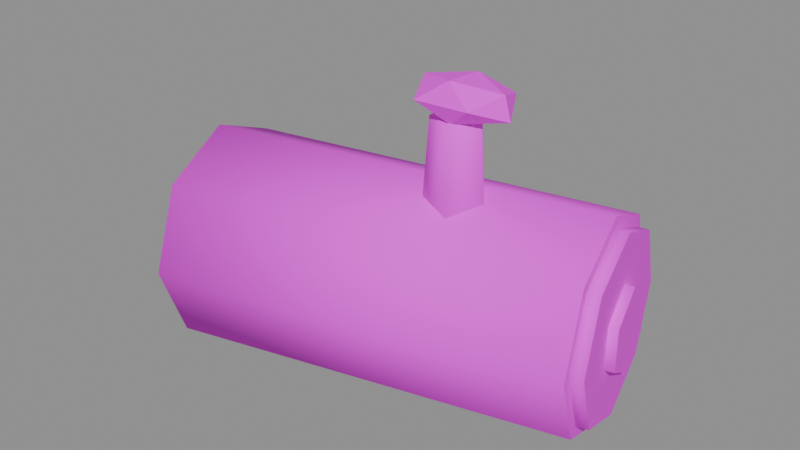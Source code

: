 # Source: item_wood_log.blend  (saved by Blender 5.3.31; exported with 4.5.12 LTS)
import bpy
from mathutils import Matrix  # noqa: F401  (used for matrix-valued properties, if any)

bpy.ops.wm.read_factory_settings(use_empty=True)
scene = bpy.context.scene
scene.name = 'Scene'

# ---- images (referenced by path relative to the original .blend; pixels are not part of the script)
import os
ASSET_DIR = os.environ.get("B2B_ASSET_DIR", "")  # directory of the original .blend (textures are referenced by path, not embedded)
HERE = os.path.dirname(os.path.abspath(__file__))  # packed textures are extracted next to this script under _unpacked/

def load_image(name, relpath, width, height, colorspace="sRGB"):
    """Load a texture the original file referenced (path relative to the .blend, or extracted next to this script)."""
    p = next((c for c in (os.path.join(HERE, relpath), os.path.join(ASSET_DIR, relpath)) if relpath and os.path.exists(c)), "")
    if p:
        img = bpy.data.images.load(p, check_existing=True)
        img.name = name
    else:  # same state as the original file: an image datablock whose file is absent (Cycles renders it pink)
        img = bpy.data.images.new(name, width, height)
        img.source = "FILE"
        img.filepath = "//" + (relpath or name)
    img.colorspace_settings.name = colorspace
    return img
img_village_palette_png = load_image('village_palette.png', 'village_palette.png', 1024, 1024, 'sRGB')

# ---- materials (node trees are filled in below, after node groups)
mat_villagepalette = bpy.data.materials.new('VillagePalette')

# ---- material node trees
mat_villagepalette.use_nodes = True; mat_villagepalette.node_tree.nodes.clear()
_N = mat_villagepalette.node_tree.nodes; _L = mat_villagepalette.node_tree.links
n0 = _N.new('ShaderNodeBsdfPrincipled'); n0.name = 'Principled BSDF'; n0.location = (-200, 100)
n0.inputs[2].default_value = 0.9
n0.inputs[10].default_value = 0.005
n1 = _N.new('ShaderNodeOutputMaterial'); n1.name = 'Material Output'; n1.location = (200, 100)
n2 = _N.new('ShaderNodeTexImage'); n2.name = 'Image Texture'; n2.location = (-320, 300)
n2.image = img_village_palette_png
_L.new(n0.outputs[0], n1.inputs[0])
_L.new(n2.outputs[0], n0.inputs[0])
n1.is_active_output = True

# ---- meshes
me_item_wood_log = bpy.data.meshes.new('item_wood_log')
me_item_wood_log.from_pydata([(-0.6358, -0.1351, -4.907e-08), (-0.6887, 0.1139, 0.1054), (-0.7106, 0.217, 0.36), (-0.6887, 0.1139, 0.6146), (-0.6358, -0.1351, 0.72), (-0.5829, -0.3841, 0.6146), (-0.5609, -0.4873, 0.36), (-0.5829, -0.3841, 0.1054), (0.6358, 0.1351, 0.02), (0.5858, 0.3703, 0.1196), (0.5651, 0.4677, 0.36), (0.5858, 0.3703, 0.6004), (0.6358, 0.1351, 0.7), (0.6858, -0.1, 0.6004), (0.7065, -0.1974, 0.36), (0.6858, -0.1, 0.1196), (0.6358, 0.1351, 0.06), (0.5917, 0.3426, 0.1479), (0.5734, 0.4286, 0.36), (0.5917, 0.3426, 0.5721), (0.6358, 0.1351, 0.66), (0.6799, -0.07235, 0.5721), (0.6982, -0.1583, 0.36), (0.6799, -0.07235, 0.1479), (0.6749, 0.1435, 0.06), (0.6308, 0.351, 0.1479), (0.6125, 0.4369, 0.36), (0.6308, 0.351, 0.5721), (0.6749, 0.1435, 0.66), (0.719, -0.06404, 0.5721), (0.7373, -0.15, 0.36), (0.719, -0.06404, 0.1479), (-0.6749, -0.1435, 0.06), (-0.719, 0.06404, 0.1479), (-0.7373, 0.15, 0.36), (-0.719, 0.06404, 0.5721), (-0.6749, -0.1435, 0.66), (-0.6308, -0.351, 0.5721), (-0.6125, -0.4369, 0.36), (-0.6308, -0.351, 0.1479), (-0.6358, -0.1351, 0.06), (-0.6799, 0.07235, 0.1479), (-0.6982, 0.1583, 0.36), (-0.6799, 0.07235, 0.5721), (-0.6358, -0.1351, 0.66), (-0.5917, -0.3426, 0.5721), (-0.5734, -0.4286, 0.36), (-0.5917, -0.3426, 0.1479), (0.6554, 0.1393, 0.22), (0.6302, 0.2579, 0.29), (0.6302, 0.2579, 0.43), (0.6554, 0.1393, 0.5), (0.6806, 0.02071, 0.43), (0.6806, 0.02071, 0.29), (0.7043, 0.1497, 0.22), (0.6791, 0.2683, 0.29), (0.6791, 0.2683, 0.43), (0.7043, 0.1497, 0.5), (0.7295, 0.0311, 0.43), (0.7295, 0.0311, 0.29), (-0.7043, -0.1497, 0.22), (-0.7295, -0.0311, 0.29), (-0.7295, -0.0311, 0.43), (-0.7043, -0.1497, 0.5), (-0.6791, -0.2683, 0.43), (-0.6791, -0.2683, 0.29), (-0.6554, -0.1393, 0.22), (-0.6806, -0.02071, 0.29), (-0.6806, -0.02071, 0.43), (-0.6554, -0.1393, 0.5), (-0.6302, -0.2579, 0.43), (-0.6302, -0.2579, 0.29), (0.3, 0.0, 0.62), (0.2309, 0.09511, 0.62), (0.1191, 0.05878, 0.62), (0.1191, -0.05878, 0.62), (0.2309, -0.09511, 0.62), (0.28, 0.0, 0.92), (0.2247, 0.07608, 0.92), (0.1353, 0.04702, 0.92), (0.1353, -0.04702, 0.92), (0.2247, -0.07608, 0.92), (0.1346, 0.1036, 0.98), (0.3112, 0.1107, 0.98), (0.1299, -0.1093, 0.98), (0.2995, -0.09649, 0.98), (0.22, -0.07173, 1.044), (0.22, 0.06139, 1.035), (0.22, -0.06681, 0.9199), (0.22, 0.06671, 0.92), (0.3715, 0.0, 0.941), (0.3501, 0.0, 1.014), (0.08124, 0.0, 0.9443), (0.08069, 0.0, 1.016)], [], [(0, 1, 9, 8), (1, 2, 10, 9), (2, 3, 11, 10), (3, 4, 12, 11), (4, 5, 13, 12), (5, 6, 14, 13), (6, 7, 15, 14), (7, 0, 8, 15), (7, 6, 5, 4, 3, 2, 1, 0), (8, 9, 10, 11, 12, 13, 14, 15), (16, 17, 25, 24), (17, 18, 26, 25), (18, 19, 27, 26), (19, 20, 28, 27), (20, 21, 29, 28), (21, 22, 30, 29), (22, 23, 31, 30), (23, 16, 24, 31), (23, 22, 21, 20, 19, 18, 17, 16), (24, 25, 26, 27, 28, 29, 30, 31), (32, 33, 41, 40), (33, 34, 42, 41), (34, 35, 43, 42), (35, 36, 44, 43), (36, 37, 45, 44), (37, 38, 46, 45), (38, 39, 47, 46), (39, 32, 40, 47), (39, 38, 37, 36, 35, 34, 33, 32), (40, 41, 42, 43, 44, 45, 46, 47), (48, 49, 55, 54), (49, 50, 56, 55), (50, 51, 57, 56), (51, 52, 58, 57), (52, 53, 59, 58), (53, 48, 54, 59), (53, 52, 51, 50, 49, 48), (54, 55, 56, 57, 58, 59), (60, 61, 67, 66), (61, 62, 68, 67), (62, 63, 69, 68), (63, 64, 70, 69), (64, 65, 71, 70), (65, 60, 66, 71), (65, 64, 63, 62, 61, 60), (66, 67, 68, 69, 70, 71), (72, 73, 78, 77), (73, 74, 79, 78), (74, 75, 80, 79), (75, 76, 81, 80), (76, 72, 77, 81), (76, 75, 74, 73, 72), (77, 78, 79, 80, 81), (82, 93, 87), (82, 87, 83), (82, 83, 89), (82, 89, 92), (82, 92, 93), (83, 87, 91), (87, 93, 86), (93, 92, 84), (92, 89, 88), (89, 83, 90), (85, 91, 86), (85, 86, 84), (85, 84, 88), (85, 88, 90), (85, 90, 91), (86, 91, 87), (84, 86, 93), (88, 84, 92), (90, 88, 89), (91, 90, 83)])
me_item_wood_log.polygons.foreach_set('use_smooth', [1, 1, 1, 1, 1, 1, 1, 1, 0, 0, 1, 1, 1, 1, 1, 1, 1, 1, 0, 0, 1, 1, 1, 1, 1, 1, 1, 1, 0, 0, 1, 1, 1, 1, 1, 1, 0, 0, 1, 1, 1, 1, 1, 1, 0, 0, 1, 1, 1, 1, 1, 0, 0, 0, 0, 0, 0, 0, 0, 0, 0, 0, 0, 0, 0, 0, 0, 0, 0, 0, 0, 0, 0])
_uv = me_item_wood_log.uv_layers.new(name='UVMap')
_uv.uv.foreach_set('vector', [0.7109, 0.42, 0.7109, 0.4464, 0.7109, 0.4499, 0.7109, 0.425, 0.7109, 0.4464, 0.7109, 0.51, 0.7109, 0.51, 0.7109, 0.4499, 0.7109, 0.51, 0.7109, 0.5736, 0.7109, 0.5701, 0.7109, 0.51, 0.7109, 0.5736, 0.7109, 0.6, 0.7109, 0.595, 0.7109, 0.5701, 0.7109, 0.6, 0.7109, 0.5736, 0.7109, 0.5701, 0.7109, 0.595, 0.7109, 0.5736, 0.7109, 0.51, 0.7109, 0.51, 0.7109, 0.5701, 0.7109, 0.51, 0.7109, 0.4464, 0.7109, 0.4499, 0.7109, 0.51, 0.7109, 0.4464, 0.7109, 0.42, 0.7109, 0.425, 0.7109, 0.4499, 0.7109, 0.4464, 0.7109, 0.51, 0.7109, 0.5736, 0.7109, 0.6, 0.7109, 0.5736, 0.7109, 0.51, 0.7109, 0.4464, 0.7109, 0.42, 0.7109, 0.425, 0.7109, 0.4499, 0.7109, 0.51, 0.7109, 0.5701, 0.7109, 0.595, 0.7109, 0.5701, 0.7109, 0.51, 0.7109, 0.4499, 0.1641, 0.42, 0.1641, 0.4464, 0.1641, 0.4464, 0.1641, 0.42, 0.1641, 0.4464, 0.1641, 0.51, 0.1641, 0.51, 0.1641, 0.4464, 0.1641, 0.51, 0.1641, 0.5736, 0.1641, 0.5736, 0.1641, 0.51, 0.1641, 0.5736, 0.1641, 0.6, 0.1641, 0.6, 0.1641, 0.5736, 0.1641, 0.6, 0.1641, 0.5736, 0.1641, 0.5736, 0.1641, 0.6, 0.1641, 0.5736, 0.1641, 0.51, 0.1641, 0.51, 0.1641, 0.5736, 0.1641, 0.51, 0.1641, 0.4464, 0.1641, 0.4464, 0.1641, 0.51, 0.1641, 0.4464, 0.1641, 0.42, 0.1641, 0.42, 0.1641, 0.4464, 0.1641, 0.4464, 0.1641, 0.51, 0.1641, 0.5736, 0.1641, 0.6, 0.1641, 0.5736, 0.1641, 0.51, 0.1641, 0.4464, 0.1641, 0.42, 0.1641, 0.42, 0.1641, 0.4464, 0.1641, 0.51, 0.1641, 0.5736, 0.1641, 0.6, 0.1641, 0.5736, 0.1641, 0.51, 0.1641, 0.4464, 0.1641, 0.42, 0.1641, 0.4464, 0.1641, 0.4464, 0.1641, 0.42, 0.1641, 0.4464, 0.1641, 0.51, 0.1641, 0.51, 0.1641, 0.4464, 0.1641, 0.51, 0.1641, 0.5736, 0.1641, 0.5736, 0.1641, 0.51, 0.1641, 0.5736, 0.1641, 0.6, 0.1641, 0.6, 0.1641, 0.5736, 0.1641, 0.6, 0.1641, 0.5736, 0.1641, 0.5736, 0.1641, 0.6, 0.1641, 0.5736, 0.1641, 0.51, 0.1641, 0.51, 0.1641, 0.5736, 0.1641, 0.51, 0.1641, 0.4464, 0.1641, 0.4464, 0.1641, 0.51, 0.1641, 0.4464, 0.1641, 0.42, 0.1641, 0.42, 0.1641, 0.4464, 0.1641, 0.4464, 0.1641, 0.51, 0.1641, 0.5736, 0.1641, 0.6, 0.1641, 0.5736, 0.1641, 0.51, 0.1641, 0.4464, 0.1641, 0.42, 0.1641, 0.42, 0.1641, 0.4464, 0.1641, 0.51, 0.1641, 0.5736, 0.1641, 0.6, 0.1641, 0.5736, 0.1641, 0.51, 0.1641, 0.4464, 0.1484, 0.42, 0.1484, 0.465, 0.1484, 0.465, 0.1484, 0.42, 0.1484, 0.465, 0.1484, 0.555, 0.1484, 0.555, 0.1484, 0.465, 0.1484, 0.555, 0.1484, 0.6, 0.1484, 0.6, 0.1484, 0.555, 0.1484, 0.6, 0.1484, 0.555, 0.1484, 0.555, 0.1484, 0.6, 0.1484, 0.555, 0.1484, 0.465, 0.1484, 0.465, 0.1484, 0.555, 0.1484, 0.465, 0.1484, 0.42, 0.1484, 0.42, 0.1484, 0.465, 0.1484, 0.465, 0.1484, 0.555, 0.1484, 0.6, 0.1484, 0.555, 0.1484, 0.465, 0.1484, 0.42, 0.1484, 0.42, 0.1484, 0.465, 0.1484, 0.555, 0.1484, 0.6, 0.1484, 0.555, 0.1484, 0.465, 0.1484, 0.42, 0.1484, 0.465, 0.1484, 0.465, 0.1484, 0.42, 0.1484, 0.465, 0.1484, 0.555, 0.1484, 0.555, 0.1484, 0.465, 0.1484, 0.555, 0.1484, 0.6, 0.1484, 0.6, 0.1484, 0.555, 0.1484, 0.6, 0.1484, 0.555, 0.1484, 0.555, 0.1484, 0.6, 0.1484, 0.555, 0.1484, 0.465, 0.1484, 0.465, 0.1484, 0.555, 0.1484, 0.465, 0.1484, 0.42, 0.1484, 0.42, 0.1484, 0.465, 0.1484, 0.465, 0.1484, 0.555, 0.1484, 0.6, 0.1484, 0.555, 0.1484, 0.465, 0.1484, 0.42, 0.1484, 0.42, 0.1484, 0.465, 0.1484, 0.555, 0.1484, 0.6, 0.1484, 0.555, 0.1484, 0.465, 0.7109, 0.42, 0.7109, 0.42, 0.7109, 0.6, 0.7109, 0.6, 0.7109, 0.42, 0.7109, 0.42, 0.7109, 0.6, 0.7109, 0.6, 0.7109, 0.42, 0.7109, 0.42, 0.7109, 0.6, 0.7109, 0.6, 0.7109, 0.42, 0.7109, 0.42, 0.7109, 0.6, 0.7109, 0.6, 0.7109, 0.42, 0.7109, 0.42, 0.7109, 0.6, 0.7109, 0.6, 0.7109, 0.42, 0.7109, 0.42, 0.7109, 0.42, 0.7109, 0.42, 0.7109, 0.42, 0.7109, 0.6, 0.7109, 0.6, 0.7109, 0.6, 0.7109, 0.6, 0.7109, 0.6, 0.6016, 0.5068, 0.6016, 0.5587, 0.6016, 0.5866, 0.6016, 0.5068, 0.6016, 0.5866, 0.6016, 0.5068, 0.6016, 0.5068, 0.6016, 0.5068, 0.6016, 0.4201, 0.6016, 0.5068, 0.6016, 0.4201, 0.6016, 0.4552, 0.6016, 0.5068, 0.6016, 0.4552, 0.6016, 0.5587, 0.6016, 0.5068, 0.6016, 0.5866, 0.6016, 0.5552, 0.6016, 0.5866, 0.6016, 0.5587, 0.6016, 0.6, 0.6016, 0.5587, 0.6016, 0.4552, 0.6016, 0.5068, 0.6016, 0.4552, 0.6016, 0.4201, 0.6016, 0.42, 0.6016, 0.4201, 0.6016, 0.5068, 0.6016, 0.4504, 0.6016, 0.5068, 0.6016, 0.5552, 0.6016, 0.6, 0.6016, 0.5068, 0.6016, 0.6, 0.6016, 0.5068, 0.6016, 0.5068, 0.6016, 0.5068, 0.6016, 0.42, 0.6016, 0.5068, 0.6016, 0.42, 0.6016, 0.4504, 0.6016, 0.5068, 0.6016, 0.4504, 0.6016, 0.5552, 0.6016, 0.6, 0.6016, 0.5552, 0.6016, 0.5866, 0.6016, 0.5068, 0.6016, 0.6, 0.6016, 0.5587, 0.6016, 0.42, 0.6016, 0.5068, 0.6016, 0.4552, 0.6016, 0.4504, 0.6016, 0.42, 0.6016, 0.4201, 0.6016, 0.5552, 0.6016, 0.4504, 0.6016, 0.5068])
me_item_wood_log.materials.append(mat_villagepalette)
me_item_wood_log.update()

# ---- objects
ob_item_wood_log = bpy.data.objects.new('item_wood_log', me_item_wood_log)

# ---- transforms, parenting, visibility, modifiers, constraints
ob_item_wood_log.location = (0.0, 0.0, 0.0)

# ---- collection membership
scene.collection.objects.link(ob_item_wood_log)

# ---- scene / render settings (as saved in the file)
scene.frame_start = 1; scene.frame_end = 250; scene.frame_set(1)
scene.render.engine = 'BLENDER_EEVEE_NEXT'
scene.render.bake_bias = 0.0
scene.render.bake_samples = 0
scene.render.compositor_device = 'GPU'
scene.eevee.use_volume_custom_range = False
scene.eevee.fast_gi_thickness_near = 0.1
scene.eevee.fast_gi_thickness_far = 0.0
scene.eevee.ray_tracing_options.screen_trace_thickness = 0.1
bpy.context.view_layer.update()

# ---- added for rendering (the .blend has no active camera and no usable light): camera, sun + grey world if the file has none
cam_auto = bpy.data.cameras.new('AutoCamera')
cam_auto.lens = 50.0
cam_auto.sensor_width = 36.0
cam_auto.clip_end = 1000.0
ob_auto_camera = bpy.data.objects.new('AutoCamera', cam_auto)
scene.collection.objects.link(ob_auto_camera)
ob_auto_camera.location = (1.89103, -2.27901, 2.03506)
ob_auto_camera.rotation_euler = (1.09748, -7.21219e-08, 0.694738)
scene.camera = ob_auto_camera
light_auto_sun = bpy.data.lights.new('AutoSun', 'SUN')
light_auto_sun.energy = 3.0
light_auto_sun.angle = 0.0523599
ob_auto_sun = bpy.data.objects.new('AutoSun', light_auto_sun)
scene.collection.objects.link(ob_auto_sun)
ob_auto_sun.rotation_euler = (0.872665, 0.174533, 0.523599)
if scene.world is None:
    world_auto = bpy.data.worlds.new('AutoWorld')
    world_auto.color = (0.3, 0.3, 0.3)
    scene.world = world_auto
bpy.context.view_layer.update()
